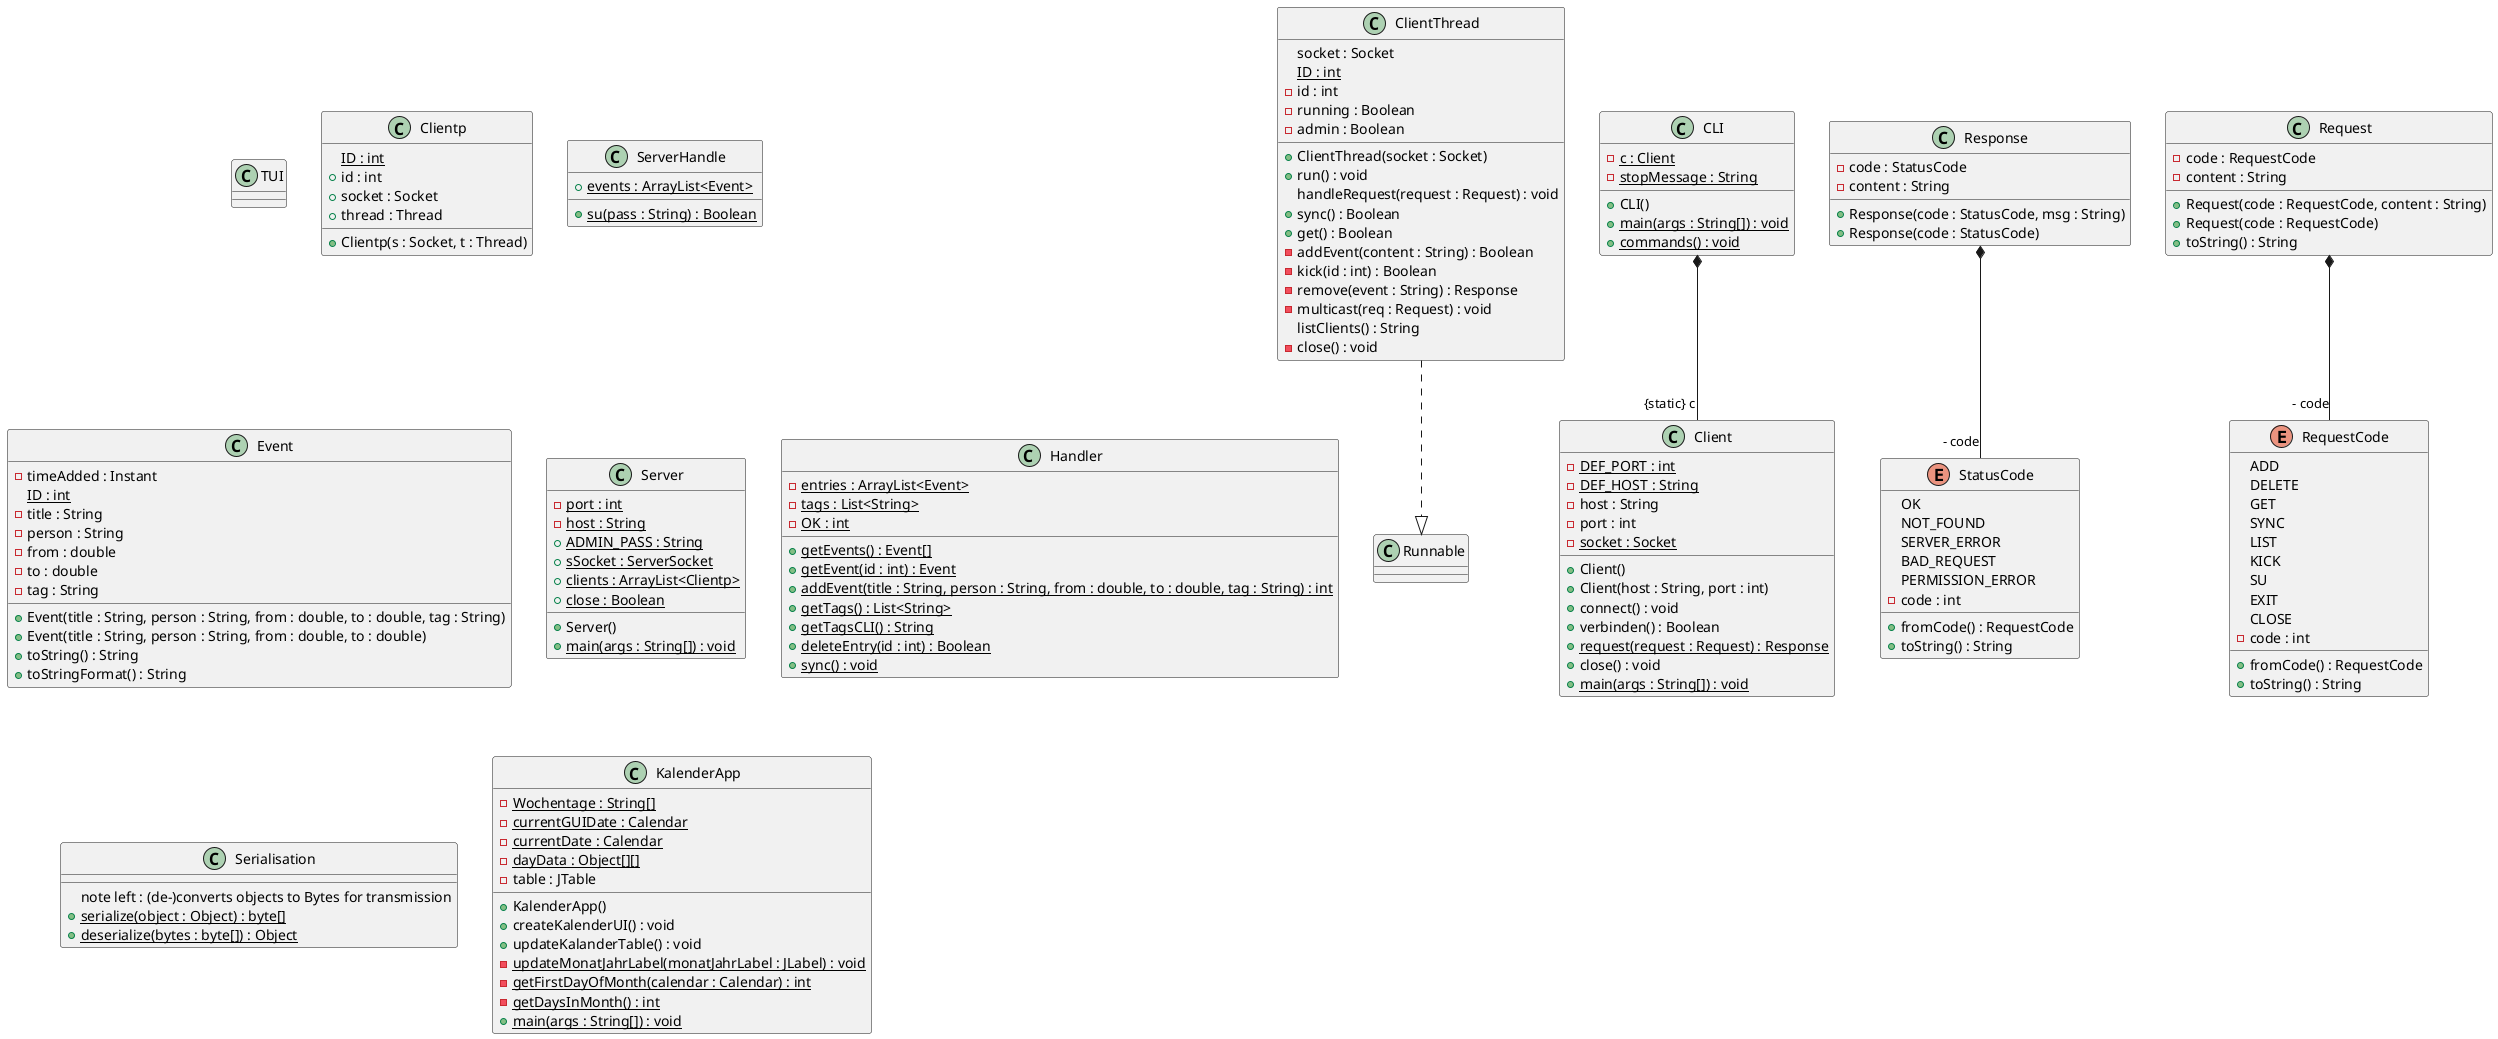

The diagram above was rendered by PlantUML. Its source (embedded in the PNG):
@startuml
class ClientThread{
socket : Socket
{static} ID : int
- id : int
- running : Boolean
- admin : Boolean
+ ClientThread(socket : Socket)
+ run() : void
handleRequest(request : Request) : void
+ sync() : Boolean
+ get() : Boolean
- addEvent(content : String) : Boolean
- kick(id : int) : Boolean
- remove(event : String) : Response
- multicast(req : Request) : void
listClients() : String
- close() : void
}
ClientThread ..|> Runnable

class TUI{
}

class Client{
- {static} DEF_PORT : int
- {static} DEF_HOST : String
- host : String
- port : int
- {static} socket : Socket
+ Client()
+ Client(host : String, port : int)
+ connect() : void
+ verbinden() : Boolean
+ {static} request(request : Request) : Response
+ close() : void
+ {static} main(args : String[]) : void
}

class Clientp{
{static} ID : int
+ id : int
+ socket : Socket
+ thread : Thread
+ Clientp(s : Socket, t : Thread)
}

class ServerHandle{
+ {static} events : ArrayList<Event>
+ {static} su(pass : String) : Boolean
}

class Event{
- timeAdded : Instant
{static} ID : int
- title : String
- person : String
- from : double
- to : double
- tag : String
+ Event(title : String, person : String, from : double, to : double, tag : String)
+ Event(title : String, person : String, from : double, to : double)
+ toString() : String
+ toStringFormat() : String
}

class Server{
- {static} port : int
- {static} host : String
+ {static} ADMIN_PASS : String
+ {static} sSocket : ServerSocket
+ {static} clients : ArrayList<Clientp>
+ {static} close : Boolean
+ Server()
+ {static} main(args : String[]) : void
}

class Handler{
- {static} entries : ArrayList<Event>
- {static} tags : List<String>
- {static} OK : int
+ {static} getEvents() : Event[]
+ {static} getEvent(id : int) : Event
+ {static} addEvent(title : String, person : String, from : double, to : double, tag : String) : int
+ {static} getTags() : List<String>
+ {static} getTagsCLI() : String
+ {static} deleteEntry(id : int) : Boolean
+ {static} sync() : void
}

class Serialisation{
note left : (de-)converts objects to Bytes for transmission
+ {static} serialize(object : Object) : byte[]
+ {static} deserialize(bytes : byte[]) : Object
}

class CLI{
- {static} c : Client
- {static} stopMessage : String
+ CLI()
+ {static} main(args : String[]) : void
+ {static} commands() : void
}

class Response{
- code : StatusCode
- content : String
+ Response(code : StatusCode, msg : String)
+ Response(code : StatusCode)
}

class KalenderApp{
- {static} Wochentage : String[]
- {static} currentGUIDate : Calendar
- {static} currentDate : Calendar
- {static} dayData : Object[][]
- table : JTable
+ KalenderApp()
+ createKalenderUI() : void
+ updateKalanderTable() : void
- {static} updateMonatJahrLabel(monatJahrLabel : JLabel) : void
- {static} getFirstDayOfMonth(calendar : Calendar) : int
- {static} getDaysInMonth() : int
+ {static} main(args : String[]) : void
}

CLI*--"{static} c" Client

enum RequestCode{
ADD
DELETE
GET
SYNC
LIST
KICK
SU
EXIT
CLOSE
- code : int
+ fromCode() : RequestCode
+ toString() : String
}

class Request{
- code : RequestCode
- content : String
+ Request(code : RequestCode, content : String)
+ Request(code : RequestCode)
+ toString() : String
}
Request*--"- code" RequestCode

enum StatusCode{
OK
NOT_FOUND
SERVER_ERROR
BAD_REQUEST
PERMISSION_ERROR
- code : int
+ fromCode() : RequestCode
+ toString() : String
}
Response*--"- code" StatusCode

@enduml